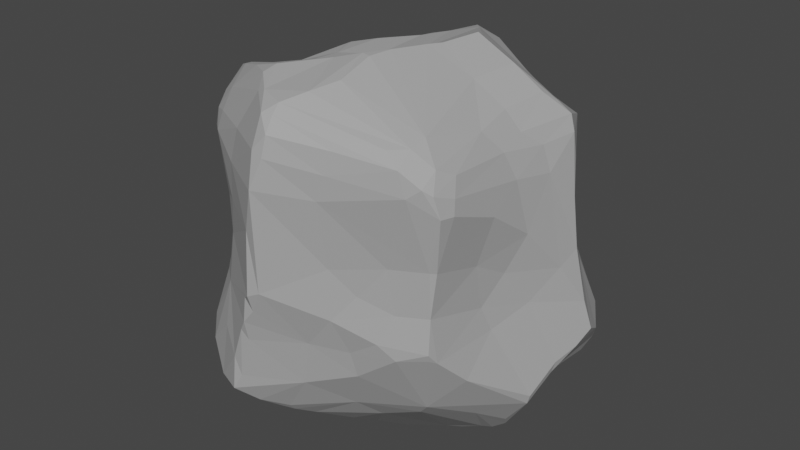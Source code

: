 # Source: littleRock_1.blend  (saved by Blender 2.82.7; exported with 4.5.12 LTS)
import bpy
from mathutils import Matrix  # noqa: F401  (used for matrix-valued properties, if any)

bpy.ops.wm.read_factory_settings(use_empty=True)
scene = bpy.context.scene
scene.name = 'Scene'

# ---- collections
col_collection = bpy.data.collections.new('Collection'); scene.collection.children.link(col_collection)

# ---- materials (node trees are filled in below, after node groups)
mat_rockcolor = bpy.data.materials.new('rockColor')
mat_rockcolor.use_transparent_shadow = False

# ---- material node trees
mat_rockcolor.use_nodes = True; mat_rockcolor.node_tree.nodes.clear()
_N = mat_rockcolor.node_tree.nodes; _L = mat_rockcolor.node_tree.links
n0 = _N.new('ShaderNodeOutputMaterial'); n0.name = 'Material Output'; n0.location = (300, 300)
n1 = _N.new('ShaderNodeBsdfPrincipled'); n1.name = 'Principled BSDF'; n1.location = (10, 300)
n1.distribution = 'GGX'
n1.subsurface_method = 'BURLEY'
n1.inputs[0].default_value = (0.3931, 0.3931, 0.3931, 1.0)
n1.inputs[2].default_value = 0.75
n1.inputs[3].default_value = 1.45
n1.inputs[13].default_value = 0.1
n1.inputs[27].default_value = (0.0, 0.0, 0.0, 1.0)
n1.inputs[28].default_value = 1.0
_L.new(n1.outputs[0], n0.inputs[0])
n0.is_active_output = True

# ---- world
world_world = bpy.data.worlds.new('World'); scene.world = world_world
world_world.use_nodes = True; world_world.node_tree.nodes.clear()
_N = world_world.node_tree.nodes; _L = world_world.node_tree.links
n0 = _N.new('ShaderNodeOutputWorld'); n0.name = 'World Output'; n0.location = (300, 300)
n1 = _N.new('ShaderNodeBackground'); n1.name = 'Background'; n1.location = (10, 300)
n1.inputs[0].default_value = (0.05088, 0.05088, 0.05088, 1.0)
_L.new(n1.outputs[0], n0.inputs[0])
n0.is_active_output = True
world_world.color = (0.05088, 0.05088, 0.05088)
world_world.use_sun_shadow = False
world_world.sun_shadow_jitter_overblur = 0.0

# ---- meshes
me_cube = bpy.data.meshes.new('Cube')
me_cube.from_pydata([(-0.2113, 0.743, -0.4613), (-0.7142, -0.3881, -0.4891), (-0.4864, -0.4577, -0.717), (-0.4463, -0.4647, -0.7333), (-0.4252, -0.7935, -0.6562), (-0.6532, -0.6058, -0.2084), (-0.746, -0.5698, -0.4108), (-0.7737, -0.5183, -0.3856), (-0.6136, -0.5757, 0.2468), (-0.5095, -0.6892, 0.7179), (-0.5019, -0.628, 0.8177), (-0.5348, -0.5071, 0.8923), (-0.5389, -0.465, 0.8875), (-0.6307, -0.4366, 0.8505), (-0.2776, 0.6307, -0.5739), (-0.3129, 0.4979, -0.6632), (-0.6749, 0.1112, -0.7392), (-0.8021, 0.1737, -0.6107), (-0.6298, 0.5136, -0.5807), (-0.7141, 0.5306, -0.4758), (-0.4048, 0.58, 0.7731), (-0.5035, 0.7216, 0.4835), (-0.6342, 0.8024, 0.2832), (-0.7482, 0.6764, 0.3825), (-0.7631, 0.6481, 0.3856), (0.5309, -0.4971, -0.6203), (0.5894, -0.5235, -0.5504), (0.3447, -0.7325, -0.3727), (0.7927, -0.3276, 0.4396), (0.761, -0.5738, 0.6091), (0.7317, -0.531, 0.6926), (0.6942, -0.6204, 0.7355), (0.5186, -0.7251, 0.81), (0.5964, -0.7461, 0.747), (0.3028, -0.868, 0.6814), (0.7097, -0.6193, 0.254), (0.7292, 0.3934, -0.7427), (0.6327, 0.3951, -0.7577), (0.2823, 0.3886, -0.7315), (0.2881, 0.7821, -0.6223), (0.5927, 0.7567, -0.5509), (0.7144, 0.7045, -0.5398), (0.8047, 0.6182, -0.4127), (0.9297, 0.4189, -0.4304), (0.4161, 0.4423, 0.7876), (0.7734, 0.2869, 0.7294), (0.5255, 0.6816, 0.4353), (-0.5069, 0.03319, -0.8476), (-0.844, -0.3598, -0.342), (-0.9429, -0.1291, -0.325), (-0.9154, 0.008336, -0.4254), (-0.9094, 0.2332, -0.4309), (-0.3642, -0.7973, 0.3463), (-0.6947, -0.4639, 0.2307), (-0.6718, -0.5076, 0.03122), (-0.7387, -0.4493, -0.1247), (-0.3147, 0.1045, 0.7774), (-0.9072, -0.04324, 0.3988), (-0.8106, -0.2822, 0.3933), (-0.5055, 0.8915, 0.2202), (-0.3476, 0.9654, 0.1585), (-0.5325, 0.9029, -0.05681), (-0.8536, 0.4086, -0.3633), (-0.793, 0.361, -0.1039), (-0.7771, 0.4156, 0.3232), (0.007112, 0.8402, -0.422), (0.127, 0.4517, 0.9575), (0.2146, 0.351, 0.9715), (0.3442, 0.8331, 0.3492), (-0.1183, 0.9385, 0.4437), (-0.1219, 0.9393, 0.4967), (0.7131, 0.438, 0.335), (0.7241, 0.4557, 0.08794), (0.7341, 0.5386, -0.1404), (0.9904, 0.2564, -0.3292), (0.5229, 0.7493, -0.2047), (0.4666, 0.7649, 0.009882), (0.4326, -0.1572, -0.9472), (0.5352, -0.06076, -0.9237), (0.9266, 0.05118, -0.4492), (0.8944, -0.1099, -0.5759), (0.5383, -0.6927, 0.01042), (0.4714, -0.7453, -0.1405), (0.737, -0.3711, 0.1953), (-0.2738, -0.3942, -0.765), (-0.05477, -0.3366, -0.841), (0.1572, -0.3826, -0.9155), (0.08575, -0.8203, -0.4763), (-0.1891, -0.9729, -0.4734), (-0.2248, -0.9774, -0.3791), (-0.4058, -0.8574, -0.3347), (0.005708, -0.4739, 1.03), (-0.2693, -0.5794, 0.9741), (-0.05656, -0.9985, 0.3595), (0.2603, -0.8801, 0.5544), (0.2744, -0.8317, -0.05247), (0.2684, -0.8282, 0.2079), (0.3275, -0.763, -0.2355), (0.3788, -0.7652, 0.08178), (-0.002745, -0.9986, 0.05753), (0.1371, -0.8373, -0.2274), (-0.1185, -0.9964, -0.1361), (-0.05862, -0.9896, -0.05862), (-0.06175, -1.015, 0.03095), (-0.1209, -0.9717, -0.2447), (-0.1132, -0.9841, -0.005847), (-0.1546, -0.9848, -0.1941), (-0.4631, -0.7641, -0.1434), (0.8613, 0.2225, 0.3551), (0.9645, 0.1697, -0.4007), (0.956, 0.2296, -0.1756), (0.8961, 0.2199, 0.09797), (0.885, 0.09886, 0.04145), (0.8234, -0.06166, -0.09876), (0.8213, -0.09994, 0.2763), (0.7623, -0.2724, -0.1732), (0.7697, -0.1976, 0.0971), (-0.1457, 0.3246, 0.8356), (-0.4034, 0.2971, 0.7614), (0.216, 0.3056, 0.9984), (0.2685, 0.2445, 1.02), (-0.07385, 0.1671, 0.8601), (0.3134, 0.1748, 1.051), (0.272, -0.03778, 1.044), (-0.05585, -0.01378, 0.8844), (0.2444, -0.1154, 1.05), (-0.1985, -0.1306, 0.8548), (0.1867, -0.2016, 1.041), (0.187, -0.2979, 1.06), (0.1653, -0.4201, 1.056), (0.1194, -0.41, 1.058), (-0.8986, -0.2439, -0.2799), (-0.9137, -0.1019, 0.2287), (-0.9687, -0.12, -0.2782), (-0.9476, -0.03142, -0.2768), (-0.9221, -0.1095, 0.04015), (-0.84, 0.0996, 0.03771), (-0.8036, 0.2092, 0.2302), (-0.9245, 0.08803, -0.3401), (-0.8196, 0.2256, -0.09349), (-0.7726, 0.3441, 0.1015), (-0.3967, 0.9485, -0.0515), (-0.3308, 0.9572, 0.2859), (-0.2873, 0.9652, 0.2848), (-0.2288, 0.9371, 0.3909), (-0.3298, 0.9421, -0.06393), (-0.003802, 0.8518, -0.005228), (0.1838, 0.8028, -0.1103), (0.1903, 0.8237, 0.1242), (-0.4585, -0.6663, -0.6978), (-0.5777, -0.7969, -0.5056), (-0.6854, -0.685, -0.4495), (-0.6424, -0.72, -0.4918), (-0.5968, -0.6606, -0.5871), (-0.714, -0.6072, -0.4473), (-0.633, -0.6274, 0.5984), (-0.5478, -0.6974, 0.6141), (-0.63, -0.5549, 0.756), (-0.6132, -0.6248, 0.6898), (-0.6801, -0.5594, 0.6252), (-0.6032, 0.5974, -0.5352), (-0.5828, 0.569, -0.5736), (-0.5768, 0.4913, 0.7633), (-0.3372, 0.5686, 0.8105), (-0.6041, 0.5058, 0.7435), (-0.7286, 0.4454, 0.7241), (-0.8025, 0.5156, 0.5427), (-0.795, 0.5002, 0.5964), (-0.6684, 0.5782, 0.6116), (0.6921, -0.7096, 0.6749), (0.5899, -0.6529, 0.8101), (0.5941, -0.5619, 0.833), (0.633, -0.7406, 0.6271), (0.7715, -0.5896, 0.5357), (0.7531, -0.6581, 0.5382), (0.7281, -0.6762, 0.6443), (0.6937, 0.6911, -0.6757), (0.6431, 0.6322, -0.706), (0.5777, 0.7466, -0.6525), (0.8485, 0.5485, -0.5708), (0.7795, 0.556, -0.6961), (0.7831, 0.6121, -0.6721), (0.7883, 0.6376, -0.5614), (0.7102, 0.2634, 0.7858), (0.5065, 0.7032, 0.5361), (0.6201, 0.6035, 0.596), (-0.4531, -0.2176, -0.8038), (-0.5752, 0.2626, -0.7108), (-0.4643, -0.009393, -0.8877), (-0.4959, -0.2249, -0.7626), (-0.5603, 0.001228, -0.8108), (-0.615, 0.06343, -0.7927), (-0.7588, 0.113, -0.6853), (-0.7977, -0.03836, -0.539), (-0.7708, -0.2144, -0.4821), (-0.8964, 0.1673, -0.5011), (-0.8865, 0.1166, -0.5391), (-0.5274, -0.6727, 0.2784), (-0.4432, -0.7405, 0.1188), (-0.5462, -0.6752, -0.06377), (-0.5681, -0.6292, 0.07787), (-0.4009, -0.1203, 0.7943), (-0.7328, -0.3311, 0.7872), (-0.7075, -0.3189, 0.8014), (-0.6721, -0.01345, 0.7339), (-0.6602, 0.2619, 0.7244), (-0.7719, -0.2736, 0.7633), (-0.7585, 0.4184, 0.7102), (-0.828, -0.1392, 0.7119), (-0.8053, 0.1225, 0.6841), (-0.7836, 0.4212, 0.6737), (-0.8341, -0.1866, 0.7129), (-0.8715, -0.116, 0.6745), (-0.8305, 0.07672, 0.6563), (-0.9019, -0.1169, 0.5534), (-0.8331, 0.1672, 0.5995), (-0.8032, -0.2942, 0.6119), (-0.8397, 0.221, 0.5202), (-0.4107, 0.9566, 0.002948), (-0.6198, 0.8338, -0.1105), (-0.6308, 0.8152, 0.1372), (-0.6964, 0.7478, 0.3011), (-0.7171, 0.7277, 0.09049), (-0.699, 0.7848, -0.1188), (-0.7623, 0.7118, -0.1547), (-0.7497, 0.6201, 0.1908), (-0.7437, 0.6873, 0.017), (-0.8102, 0.5661, -0.274), (0.1054, 0.3641, -0.7533), (-0.06875, 0.4216, -0.7728), (-0.1411, 0.5273, -0.6897), (0.2185, 0.6594, -0.6774), (-0.04713, 0.5555, -0.7085), (0.3552, 0.7328, -0.6556), (0.08673, 0.6623, -0.6872), (0.1762, 0.7687, -0.6404), (-0.06254, 0.6846, -0.5977), (0.163, 0.81, -0.5214), (0.1307, 0.8051, -0.5608), (-0.1791, 0.6108, 0.8558), (0.02472, 0.5896, 0.9198), (-0.2921, 0.6037, 0.8228), (-0.07053, 0.7006, 0.8875), (-0.2095, 0.6529, 0.8235), (0.001826, 0.7995, 0.8085), (0.2084, 0.7771, 0.6703), (0.003584, 0.8932, 0.7159), (-0.07139, 0.9174, 0.5864), (3.934e-05, 0.9166, 0.6414), (0.1256, 0.8867, 0.6367), (0.4027, 0.7545, 0.5781), (0.2829, 0.8631, 0.5505), (-0.0623, 0.9322, 0.5334), (0.1167, 0.8969, 0.5788), (0.2733, 0.8716, 0.5201), (0.5173, 0.6831, 0.3001), (0.5469, 0.662, 0.1375), (0.6912, 0.6985, -0.3248), (0.5233, 0.7379, -0.03674), (0.431, 0.7757, 0.1854), (0.4999, -0.1164, -0.9451), (0.6057, -0.08934, -0.9049), (0.5603, 0.185, -0.8143), (0.6475, -0.05634, -0.9098), (0.685, 0.02252, -0.874), (0.7557, -0.1014, -0.7828), (0.7214, -0.04976, -0.8552), (0.7001, 0.2301, -0.793), (0.6953, -0.2764, -0.6756), (0.8125, 0.2579, -0.6051), (0.9126, 0.04043, -0.5068), (0.8827, -0.1141, -0.6214), (0.4802, -0.07926, 0.9301), (0.5171, 0.1765, 0.9465), (0.6353, -0.05162, 0.8176), (0.6681, 0.1973, 0.8354), (0.6572, -0.2593, 0.7811), (0.7122, -0.03376, 0.7225), (0.8073, 0.2667, 0.6551), (0.7683, 0.06929, 0.6451), (0.7288, -0.1829, 0.6775), (0.7773, -0.1456, 0.5491), (0.8097, 0.07663, 0.5147), (0.8202, 0.2753, 0.5371), (0.509, -0.711, 0.2443), (0.5562, -0.7117, -0.2115), (0.6958, -0.6535, -0.1511), (0.6843, -0.6386, 0.2555), (0.6886, -0.6437, -0.1895), (0.686, -0.6293, 0.02164), (0.7118, -0.6087, -0.2077), (0.7369, -0.3223, -0.04171), (0.7661, -0.4549, -0.3586), (0.309, -0.5173, -0.7227), (0.1012, -0.5032, -0.8569), (-0.2697, -0.6701, -0.7143), (-0.006395, -0.67, -0.777), (0.2476, -0.6393, -0.6157), (-0.1183, -0.8257, -0.6938), (-0.063, -0.7542, -0.7369), (-0.05677, -0.7909, -0.6917), (-0.1747, -0.864, -0.664), (-0.2379, -0.9503, -0.6038), (-0.1592, -0.8939, -0.6472), (-0.404, -0.9074, -0.593), (-0.2353, -0.9881, -0.5615), (0.1808, -0.6219, 1.005), (-0.09154, -0.8094, 0.9538), (-0.1913, -0.6343, 1.0), (-0.3393, -0.6176, 0.9579), (0.1181, -0.755, 0.9776), (-0.2011, -0.7085, 0.9796), (0.05004, -0.8621, 0.9438), (0.05683, -0.9098, 0.9032), (-0.001259, -0.9198, 0.9028), (-0.146, -0.7932, 0.9309), (0.3276, -0.8458, 0.7913), (0.06561, -0.964, 0.8321), (-0.2706, -0.821, 0.7323), (-0.001807, -0.9842, 0.7552), (0.05598, -0.9865, 0.7295), (-0.3156, -0.8303, 0.5598), (0.00353, -1.021, 0.5801), (-0.1732, 0.003462, -0.9565), (0.2292, 0.1485, -0.8207), (0.4097, -0.1227, -0.9552), (-0.1098, -0.03017, -0.9545), (0.06368, -0.07958, -0.9625), (0.04091, -0.1091, -0.9694), (0.1711, -0.1303, -0.9762), (0.1137, -0.1697, -0.9751), (0.1875, -0.1876, -1.004), (0.2929, -0.1759, -0.9914), (-0.2455, -0.2208, -0.8293), (0.2337, -0.2392, -0.99), (-0.1145, 0.2384, -0.8533)], [], [(97, 100, 27), (95, 100, 97), (99, 100, 95), (103, 93, 198), (104, 106, 88), (103, 107, 105), (106, 89, 88), (107, 90, 89), (81, 98, 95), (94, 322, 96), (27, 100, 87), (72, 108, 111), (111, 112, 110), (108, 282, 111), (111, 282, 112), (112, 114, 116), (116, 291, 113), (114, 28, 83), (117, 66, 240), (66, 121, 119), (118, 56, 117), (273, 122, 272), (123, 124, 125), (56, 201, 126), (125, 127, 128), (128, 171, 125), (127, 124, 128), (128, 130, 129), (126, 92, 91), (126, 201, 92), (201, 12, 92), (58, 132, 53), (55, 135, 133), (55, 54, 135), (48, 131, 49), (54, 132, 135), (214, 132, 58), (49, 133, 50), (135, 136, 134), (134, 138, 133), (139, 51, 138), (136, 137, 140), (139, 63, 51), (142, 144, 143), (141, 145, 65), (143, 69, 146), (146, 147, 65), (146, 148, 147), (254, 68, 148), (237, 147, 75), (148, 76, 147), (144, 70, 143), (237, 75, 40), (147, 237, 65), (3, 149, 2), (151, 153, 152), (153, 149, 4), (154, 153, 151), (2, 153, 1), (107, 151, 150), (7, 1, 6), (6, 154, 151), (52, 156, 197), (13, 157, 11), (157, 10, 11), (159, 158, 157), (159, 155, 158), (197, 155, 8), (12, 13, 11), (206, 159, 202), (160, 18, 19), (187, 18, 161), (18, 16, 17), (160, 61, 0), (20, 21, 168), (162, 164, 165), (165, 168, 167), (168, 23, 167), (168, 21, 23), (164, 168, 165), (162, 165, 205), (166, 24, 64), (167, 23, 24), (25, 297, 293), (285, 26, 288), (290, 26, 292), (288, 26, 290), (297, 26, 27), (26, 285, 27), (33, 169, 31), (172, 169, 33), (29, 173, 28), (31, 175, 30), (173, 174, 35), (175, 31, 169), (174, 172, 287), (233, 177, 38), (41, 176, 40), (178, 177, 233), (36, 180, 179), (180, 177, 176), (182, 176, 41), (37, 177, 36), (36, 179, 269), (43, 179, 42), (46, 185, 71), (71, 185, 283), (278, 185, 45), (184, 185, 46), (185, 183, 45), (3, 189, 186), (190, 191, 47), (2, 1, 189), (189, 193, 190), (16, 191, 192), (192, 17, 16), (189, 194, 193), (192, 193, 196), (230, 47, 15), (193, 49, 50), (196, 50, 195), (195, 51, 19), (187, 16, 18), (15, 187, 161), (197, 200, 198), (199, 5, 107), (200, 8, 54), (5, 54, 55), (8, 159, 53), (198, 199, 107), (159, 58, 53), (7, 48, 1), (205, 204, 56), (203, 204, 206), (204, 209, 208), (207, 209, 205), (206, 211, 216), (207, 210, 209), (208, 213, 212), (211, 212, 214), (213, 214, 212), (215, 57, 214), (216, 214, 58), (217, 57, 215), (217, 64, 137), (165, 207, 205), (13, 202, 157), (12, 203, 13), (218, 220, 59), (220, 22, 59), (219, 223, 61), (220, 221, 22), (226, 225, 23), (224, 19, 227), (226, 63, 140), (142, 59, 22), (223, 160, 224), (227, 62, 63), (229, 234, 228), (229, 232, 234), (38, 231, 233), (15, 236, 230), (234, 235, 231), (234, 236, 235), (235, 238, 39), (236, 0, 238), (14, 160, 0), (238, 0, 65), (66, 245, 240), (239, 241, 163), (245, 244, 240), (67, 245, 66), (244, 245, 249), (241, 144, 21), (244, 249, 246), (246, 248, 247), (247, 252, 70), (184, 68, 251), (250, 184, 251), (253, 69, 252), (20, 241, 21), (73, 258, 72), (257, 258, 73), (258, 40, 75), (258, 259, 256), (74, 43, 73), (255, 259, 68), (260, 78, 261), (38, 37, 262), (78, 262, 264), (262, 267, 264), (262, 37, 267), (264, 266, 263), (265, 266, 271), (266, 270, 271), (271, 80, 292), (270, 79, 271), (325, 78, 260), (25, 268, 26), (273, 183, 44), (274, 275, 273), (272, 171, 276), (274, 277, 275), (274, 276, 277), (277, 45, 275), (277, 279, 45), (280, 29, 281), (281, 282, 279), (282, 108, 278), (125, 171, 272), (276, 30, 280), (284, 81, 287), (285, 286, 82), (81, 289, 287), (286, 289, 81), (99, 103, 102, 100), (288, 290, 286), (289, 83, 35), (291, 83, 289), (83, 28, 35), (294, 296, 85), (296, 295, 84), (299, 300, 298), (297, 300, 299), (298, 301, 4), (298, 303, 301), (298, 300, 303), (302, 305, 304), (303, 87, 305), (297, 27, 87), (86, 294, 85), (88, 89, 305), (308, 307, 91), (91, 307, 310), (308, 309, 311), (10, 311, 309), (310, 312, 170), (10, 315, 311), (313, 316, 33), (313, 314, 317), (316, 317, 34), (317, 320, 34), (320, 322, 94), (321, 322, 319), (9, 318, 315), (321, 93, 322), (229, 335, 323, 230), (327, 329, 328), (325, 332, 324), (77, 334, 332), (186, 333, 84), (330, 331, 85), (77, 293, 334), (333, 85, 84), (323, 188, 47), (284, 94, 96), (95, 98, 96), (95, 96, 99), (96, 322, 99), (100, 101, 104), (100, 102, 101), (99, 93, 103), (99, 322, 93), (87, 100, 104), (102, 105, 101), (102, 103, 105), (87, 104, 88), (104, 101, 106), (101, 107, 106), (95, 82, 81), (106, 107, 89), (103, 198, 107), (198, 93, 52), (82, 95, 97), (198, 52, 197), (89, 90, 304), (74, 73, 110), (114, 282, 281), (110, 113, 109), (110, 112, 113), (112, 282, 114), (113, 115, 79), (113, 112, 116), (113, 291, 115), (116, 114, 83), (116, 83, 291), (72, 71, 108), (281, 28, 114), (79, 109, 113), (80, 115, 292), (79, 115, 80), (120, 67, 119), (269, 43, 109), (66, 119, 67), (67, 120, 44), (120, 119, 121), (44, 120, 122), (122, 120, 123), (117, 56, 121), (121, 56, 124), (124, 56, 126), (272, 123, 125), (128, 129, 171), (91, 130, 124), (128, 124, 130), (124, 126, 91), (44, 122, 273), (54, 53, 132), (48, 49, 194), (131, 55, 133), (131, 133, 49), (133, 135, 134), (132, 214, 57), (136, 140, 139), (135, 132, 136), (133, 138, 50), (136, 132, 137), (132, 57, 137), (136, 139, 134), (137, 57, 217), (134, 139, 138), (51, 63, 62), (140, 137, 64), (48, 55, 131), (145, 141, 218), (194, 49, 193), (218, 60, 145), (60, 142, 143), (60, 143, 146), (145, 60, 146), (254, 148, 69), (146, 69, 148), (148, 68, 76), (61, 141, 0), (142, 21, 144), (143, 70, 69), (68, 259, 76), (2, 149, 153), (152, 150, 151), (304, 150, 153), (304, 153, 4), (154, 1, 153), (107, 5, 151), (154, 6, 1), (156, 9, 158), (197, 156, 155), (156, 158, 155), (157, 158, 10), (309, 11, 10), (52, 321, 156), (202, 159, 157), (8, 155, 159), (18, 160, 161), (160, 14, 161), (164, 162, 163), (20, 168, 164), (163, 162, 118), (22, 23, 21), (166, 167, 24), (25, 26, 297), (170, 32, 33), (170, 33, 31), (287, 172, 94), (30, 175, 29), (174, 175, 169), (284, 287, 94), (34, 94, 172), (34, 172, 33), (28, 173, 35), (38, 177, 37), (40, 176, 178), (182, 179, 181), (42, 179, 182), (180, 36, 177), (181, 180, 176), (182, 181, 176), (42, 182, 41), (178, 176, 177), (40, 178, 39), (183, 185, 44), (283, 185, 278), (184, 250, 185), (15, 47, 187), (186, 190, 188), (186, 189, 190), (47, 188, 190), (47, 191, 187), (189, 1, 194), (191, 190, 193), (192, 191, 193), (51, 195, 50), (194, 1, 48), (84, 3, 186), (3, 2, 189), (196, 193, 50), (90, 107, 150), (198, 200, 199), (197, 8, 200), (199, 54, 5), (200, 54, 199), (7, 5, 55), (54, 8, 53), (7, 55, 48), (203, 201, 204), (201, 56, 204), (202, 203, 206), (204, 205, 209), (211, 208, 212), (208, 209, 213), (216, 211, 214), (213, 215, 214), (222, 220, 223), (118, 162, 205), (215, 210, 167), (217, 166, 64), (159, 216, 58), (13, 203, 202), (218, 61, 220), (61, 160, 219), (220, 61, 223), (22, 221, 23), (220, 222, 221), (222, 223, 224), (23, 225, 24), (226, 224, 227), (62, 227, 19), (226, 227, 63), (21, 142, 22), (60, 218, 59), (141, 61, 218), (229, 230, 232), (224, 160, 19), (39, 233, 235), (232, 230, 236), (234, 232, 236), (236, 15, 14), (233, 231, 235), (236, 14, 0), (237, 238, 65), (161, 14, 15), (238, 237, 40), (39, 238, 40), (178, 233, 39), (163, 241, 20), (240, 242, 239), (241, 239, 243), (239, 242, 243), (240, 244, 242), (67, 44, 245), (243, 242, 246), (245, 44, 250), (246, 247, 243), (246, 249, 248), (243, 247, 70), (253, 249, 251), (249, 253, 248), (249, 245, 251), (245, 250, 251), (254, 251, 68), (251, 254, 253), (253, 254, 69), (117, 240, 239), (184, 46, 68), (255, 256, 259), (73, 43, 42), (255, 71, 256), (71, 72, 256), (72, 258, 256), (73, 42, 257), (76, 258, 75), (257, 42, 41), (40, 257, 41), (257, 40, 258), (46, 255, 68), (46, 71, 255), (25, 77, 261), (264, 263, 78), (78, 324, 262), (78, 263, 261), (324, 38, 262), (261, 263, 268), (268, 263, 266), (36, 267, 37), (268, 266, 265), (264, 270, 266), (264, 267, 270), (267, 269, 270), (267, 36, 269), (265, 271, 268), (270, 269, 109), (80, 271, 79), (77, 325, 260), (268, 271, 26), (25, 261, 268), (272, 274, 273), (272, 276, 274), (273, 275, 183), (45, 183, 275), (28, 281, 29), (277, 276, 280), (277, 280, 279), (45, 279, 278), (280, 281, 279), (279, 282, 278), (276, 171, 31), (283, 278, 108), (71, 283, 108), (276, 31, 30), (280, 30, 29), (96, 98, 284), (284, 98, 81), (82, 286, 81), (285, 288, 286), (287, 289, 35), (291, 290, 115), (115, 290, 292), (294, 293, 296), (97, 285, 82), (97, 27, 285), (174, 287, 35), (85, 296, 84), (299, 296, 297), (295, 298, 4), (305, 302, 303), (300, 297, 87), (303, 300, 87), (305, 87, 88), (309, 92, 11), (86, 293, 294), (304, 305, 89), (150, 304, 90), (149, 295, 4), (91, 92, 308), (308, 92, 309), (308, 311, 307), (315, 307, 311), (306, 310, 170), (170, 312, 32), (313, 312, 314), (315, 318, 314), (33, 316, 34), (318, 9, 156), (156, 321, 318), (318, 321, 319), (34, 320, 94), (320, 319, 322), (129, 306, 171), (315, 10, 9), (130, 91, 310), (92, 12, 11), (321, 52, 93), (171, 306, 170), (228, 38, 324), (326, 324, 327), (188, 323, 333), (333, 323, 326), (326, 327, 328), (327, 324, 329), (328, 329, 330), (329, 331, 330), (325, 77, 332), (334, 331, 332), (85, 331, 86), (334, 293, 86), (324, 78, 325), (77, 25, 293), (188, 333, 186), (230, 323, 47), (73, 72, 111, 110), (107, 101, 105), (121, 124, 123, 120), (109, 43, 74), (109, 74, 110), (79, 270, 109), (121, 66, 117), (210, 207, 165, 167), (272, 122, 123), (124, 127, 125), (63, 139, 140), (62, 19, 51), (51, 50, 138), (60, 59, 142), (0, 141, 65), (65, 145, 146), (76, 75, 147), (153, 150, 152), (3, 295, 149), (9, 10, 158), (159, 206, 216), (29, 175, 174, 173), (31, 171, 170), (172, 174, 169), (196, 195, 17, 192), (179, 43, 269), (181, 179, 180), (250, 44, 185), (187, 191, 16), (17, 195, 19, 18), (5, 7, 6, 151), (206, 204, 208, 211), (203, 12, 201), (205, 56, 118), (215, 213, 209, 210), (167, 166, 217, 215), (222, 226, 23, 221), (225, 140, 64, 24), (226, 222, 224), (225, 226, 140), (228, 234, 231, 38), (223, 219, 160), (238, 235, 236), (241, 243, 70, 144), (244, 246, 242), (248, 253, 252, 247), (117, 239, 163, 118), (299, 298, 295, 296), (69, 70, 252), (20, 164, 163), (76, 259, 258), (261, 77, 260), (292, 26, 271), (290, 289, 286), (291, 289, 290), (295, 3, 84), (297, 296, 293), (4, 301, 302, 304), (307, 315, 314, 312), (301, 303, 302), (312, 310, 307), (130, 310, 306, 129), (317, 316, 313), (317, 314, 319), (319, 314, 318), (320, 317, 319), (313, 33, 32, 312), (332, 331, 329, 324), (330, 85, 328), (326, 328, 85, 333), (86, 331, 334), (323, 335, 326), (324, 326, 335), (324, 335, 228), (229, 228, 335)])
_uv = me_cube.uv_layers.new(name='UVMap')
_uv.uv.foreach_set('vector', [0.4619, 0.8226, 0.4628, 0.855, 0.4442, 0.8118, 0.491, 0.8316, 0.4628, 0.855, 0.4619, 0.8226, 0.5083, 0.8733, 0.4628, 0.855, 0.491, 0.8316, 0.5043, 0.8812, 0.553, 0.8801, 0.5198, 0.9358, 0.4625, 0.8891, 0.4716, 0.8962, 0.4301, 0.8963, 0.5043, 0.8812, 0.475, 0.9377, 0.4995, 0.8886, 0.4716, 0.8962, 0.4432, 0.9039, 0.4301, 0.8963, 0.475, 0.9377, 0.4507, 0.9259, 0.4432, 0.9039, 0.5038, 0.7824, 0.5121, 0.8142, 0.491, 0.8316, 0.5681, 0.8368, 0.5679, 0.8724, 0.5331, 0.8355, 0.4442, 0.8118, 0.4628, 0.855, 0.4351, 0.8656, 0.5162, 0.5408, 0.5605, 0.5805, 0.5186, 0.5884, 0.5186, 0.5884, 0.5064, 0.6094, 0.4724, 0.5843, 0.5605, 0.5805, 0.5865, 0.6123, 0.5186, 0.5884, 0.5186, 0.5884, 0.5865, 0.6123, 0.5064, 0.6094, 0.5064, 0.6094, 0.544, 0.6424, 0.5191, 0.6583, 0.5191, 0.6583, 0.4924, 0.6821, 0.4829, 0.6357, 0.544, 0.6424, 0.58, 0.6851, 0.5388, 0.6942, 0.7664, 0.5832, 0.7267, 0.5684, 0.7385, 0.5612, 0.7267, 0.5684, 0.7577, 0.6014, 0.7134, 0.5852, 0.804, 0.5858, 0.7938, 0.6126, 0.7664, 0.5832, 0.6688, 0.5996, 0.7015, 0.6018, 0.6714, 0.6365, 0.7056, 0.6291, 0.7546, 0.6273, 0.7127, 0.6396, 0.7938, 0.6126, 0.8075, 0.6459, 0.7772, 0.6442, 0.7127, 0.6396, 0.7217, 0.6516, 0.7183, 0.6633, 0.7183, 0.6633, 0.6628, 0.697, 0.7127, 0.6396, 0.7217, 0.6516, 0.7546, 0.6273, 0.7183, 0.6633, 0.7183, 0.6633, 0.7293, 0.6752, 0.7193, 0.6771, 0.7772, 0.6442, 0.797, 0.6964, 0.7511, 0.6892, 0.7772, 0.6442, 0.8075, 0.6459, 0.797, 0.6964, 0.8075, 0.6459, 0.8302, 0.7007, 0.797, 0.6964, 0.5587, 0.07507, 0.5368, 0.1096, 0.5362, 0.0585, 0.4793, 0.06138, 0.5074, 0.1089, 0.458, 0.1076, 0.4793, 0.06138, 0.5138, 0.06224, 0.5074, 0.1089, 0.4446, 0.06879, 0.4576, 0.08778, 0.449, 0.1062, 0.5138, 0.06224, 0.5368, 0.1096, 0.5074, 0.1089, 0.5678, 0.1071, 0.5368, 0.1096, 0.5587, 0.07507, 0.449, 0.1062, 0.458, 0.1076, 0.4329, 0.1259, 0.5074, 0.1089, 0.5062, 0.1393, 0.4645, 0.1236, 0.4645, 0.1236, 0.446, 0.1369, 0.458, 0.1076, 0.4846, 0.1609, 0.4334, 0.1557, 0.446, 0.1369, 0.5062, 0.1393, 0.5392, 0.1562, 0.5171, 0.1811, 0.4846, 0.1609, 0.481, 0.1867, 0.4334, 0.1557, 0.5418, 0.3267, 0.5574, 0.3392, 0.5422, 0.3348, 0.4917, 0.3182, 0.4909, 0.3276, 0.431, 0.3745, 0.5422, 0.3348, 0.5662, 0.3589, 0.5015, 0.366, 0.5015, 0.366, 0.4824, 0.4004, 0.431, 0.3745, 0.5015, 0.366, 0.5211, 0.4023, 0.4824, 0.4004, 0.5672, 0.4146, 0.5561, 0.4282, 0.5211, 0.4023, 0.433, 0.4166, 0.4824, 0.4004, 0.4679, 0.456, 0.5211, 0.4023, 0.5017, 0.452, 0.4824, 0.4004, 0.5574, 0.3392, 0.5679, 0.3506, 0.5422, 0.3348, 0.433, 0.4166, 0.4679, 0.456, 0.4337, 0.4592, 0.4824, 0.4004, 0.433, 0.4166, 0.431, 0.3745, 0.1912, 0.6859, 0.1919, 0.7123, 0.184, 0.6873, 0.1572, 0.717, 0.1704, 0.7143, 0.1654, 0.7213, 0.1704, 0.7143, 0.1919, 0.7123, 0.1975, 0.724, 0.1501, 0.7079, 0.1704, 0.7143, 0.1572, 0.717, 0.184, 0.6873, 0.1704, 0.7143, 0.1424, 0.6778, 0.1664, 0.727, 0.1572, 0.717, 0.177, 0.7283, 0.137, 0.6872, 0.1424, 0.6778, 0.144, 0.7021, 0.144, 0.7021, 0.1501, 0.7079, 0.1572, 0.717, 0.561, 0.9187, 0.5839, 0.9489, 0.5429, 0.9492, 0.6092, 0.9579, 0.5994, 0.9591, 0.6139, 0.9493, 0.5994, 0.9591, 0.6051, 0.9473, 0.6139, 0.9493, 0.5835, 0.9685, 0.5921, 0.9572, 0.5994, 0.9591, 0.5835, 0.9685, 0.5811, 0.9607, 0.5921, 0.9572, 0.5429, 0.9492, 0.5811, 0.9607, 0.5337, 0.9727, 0.6162, 0.9501, 0.6092, 0.9579, 0.6139, 0.9493, 0.5905, 0.9733, 0.5835, 0.9685, 0.5948, 0.9703, 0.1616, 0.5367, 0.1572, 0.5569, 0.1454, 0.554, 0.1696, 0.5901, 0.1572, 0.5569, 0.167, 0.5424, 0.1572, 0.5569, 0.1636, 0.6091, 0.1419, 0.6021, 0.1616, 0.5367, 0.1836, 0.5136, 0.2221, 0.5098, 0.8002, 0.5483, 0.8165, 0.5225, 0.8409, 0.5502, 0.8241, 0.5624, 0.8276, 0.5597, 0.8404, 0.5675, 0.8404, 0.5675, 0.8409, 0.5502, 0.8503, 0.5614, 0.8409, 0.5502, 0.8502, 0.539, 0.8503, 0.5614, 0.8409, 0.5502, 0.8165, 0.5225, 0.8502, 0.539, 0.8276, 0.5597, 0.8409, 0.5502, 0.8404, 0.5675, 0.8241, 0.5624, 0.8404, 0.5675, 0.8361, 0.5925, 0.8545, 0.5597, 0.8559, 0.5475, 0.8649, 0.5691, 0.8503, 0.5614, 0.8502, 0.539, 0.8559, 0.5475, 0.3355, 0.7018, 0.2858, 0.7202, 0.3011, 0.7018, 0.3338, 0.7263, 0.3456, 0.7041, 0.3511, 0.7151, 0.3605, 0.707, 0.3456, 0.7041, 0.3642, 0.7035, 0.3511, 0.7151, 0.3456, 0.7041, 0.3605, 0.707, 0.2858, 0.7202, 0.3456, 0.7041, 0.2977, 0.7408, 0.3456, 0.7041, 0.3338, 0.7263, 0.2977, 0.7408, 0.6762, 0.7143, 0.6652, 0.7127, 0.6624, 0.7056, 0.6709, 0.7187, 0.6652, 0.7127, 0.6762, 0.7143, 0.65, 0.7039, 0.6466, 0.7059, 0.6348, 0.6955, 0.6624, 0.7056, 0.6582, 0.71, 0.653, 0.6996, 0.6466, 0.7059, 0.6527, 0.7113, 0.6446, 0.7107, 0.6582, 0.71, 0.6624, 0.7056, 0.6652, 0.7127, 0.6527, 0.7113, 0.6709, 0.7187, 0.6597, 0.7229, 0.2969, 0.5275, 0.3344, 0.5423, 0.3071, 0.5665, 0.3417, 0.5344, 0.3378, 0.5376, 0.3258, 0.5254, 0.3232, 0.5305, 0.3344, 0.5423, 0.2969, 0.5275, 0.3496, 0.5571, 0.3485, 0.5495, 0.3575, 0.5484, 0.3485, 0.5495, 0.3344, 0.5423, 0.3358, 0.5383, 0.3499, 0.5421, 0.3378, 0.5376, 0.3417, 0.5344, 0.3447, 0.5563, 0.3344, 0.5423, 0.3496, 0.5571, 0.3496, 0.5571, 0.3575, 0.5484, 0.3612, 0.557, 0.3731, 0.5565, 0.3575, 0.5484, 0.3591, 0.5421, 0.6741, 0.5206, 0.663, 0.5396, 0.6368, 0.5484, 0.6368, 0.5484, 0.663, 0.5396, 0.6402, 0.5569, 0.647, 0.5544, 0.663, 0.5396, 0.6486, 0.5558, 0.6821, 0.5245, 0.663, 0.5396, 0.6741, 0.5206, 0.663, 0.5396, 0.6545, 0.5547, 0.6486, 0.5558, 0.1912, 0.6859, 0.1798, 0.6551, 0.1914, 0.6525, 0.1776, 0.6256, 0.1708, 0.6177, 0.1862, 0.6175, 0.184, 0.6873, 0.1424, 0.6778, 0.1798, 0.6551, 0.1798, 0.6551, 0.1395, 0.6299, 0.1776, 0.6256, 0.1636, 0.6091, 0.1708, 0.6177, 0.1513, 0.6107, 0.1513, 0.6107, 0.1419, 0.6021, 0.1636, 0.6091, 0.1798, 0.6551, 0.1366, 0.6528, 0.1395, 0.6299, 0.1513, 0.6107, 0.1395, 0.6299, 0.1348, 0.6101, 0.2313, 0.5481, 0.1862, 0.6175, 0.2068, 0.5519, 0.1395, 0.6299, 0.1275, 0.6323, 0.1274, 0.624, 0.1348, 0.6101, 0.1274, 0.624, 0.1329, 0.6037, 0.1329, 0.6037, 0.1289, 0.5982, 0.1454, 0.554, 0.1696, 0.5901, 0.1636, 0.6091, 0.1572, 0.5569, 0.2068, 0.5519, 0.1696, 0.5901, 0.167, 0.5424, 0.5429, 0.9492, 0.5109, 0.9616, 0.5198, 0.9358, 0.4909, 0.9561, 0.4671, 0.9744, 0.475, 0.9377, 0.5109, 0.9616, 0.5337, 0.9727, 0.505, 0.9837, 0.4671, 0.9744, 0.505, 0.9837, 0.4788, 0.9937, 0.5337, 0.9727, 0.5835, 0.9685, 0.5314, 0.9886, 0.5198, 0.9358, 0.4909, 0.9561, 0.475, 0.9377, 0.5835, 0.9685, 0.5529, 0.9905, 0.5314, 0.9886, 0.4406, 0.9903, 0.4439, 1.0, 0.4321, 1.0, 0.8361, 0.5925, 0.8399, 0.6278, 0.7938, 0.6126, 0.8414, 0.6741, 0.8399, 0.6278, 0.8478, 0.667, 0.8399, 0.6278, 0.8502, 0.61, 0.852, 0.6455, 0.8446, 0.5731, 0.8502, 0.61, 0.8361, 0.5925, 0.8478, 0.667, 0.8532, 0.6537, 0.8593, 0.6711, 0.8446, 0.5731, 0.8484, 0.5724, 0.8502, 0.61, 0.852, 0.6455, 0.8558, 0.6163, 0.8569, 0.6428, 0.8532, 0.6537, 0.8569, 0.6428, 0.8667, 0.6441, 0.8558, 0.6163, 0.8667, 0.6441, 0.8569, 0.6428, 0.8587, 0.6044, 0.873, 0.6246, 0.8667, 0.6441, 0.8593, 0.6711, 0.8667, 0.6441, 0.8709, 0.6757, 0.8643, 0.5964, 0.873, 0.6246, 0.8587, 0.6044, 0.8643, 0.5964, 0.8649, 0.5691, 0.8692, 0.5864, 0.8404, 0.5675, 0.8446, 0.5731, 0.8361, 0.5925, 0.8369, 0.6966, 0.8438, 0.6785, 0.8446, 0.6946, 0.8302, 0.7007, 0.8414, 0.6741, 0.8369, 0.6966, 0.4997, 0.3175, 0.5185, 0.272, 0.534, 0.2996, 0.5185, 0.272, 0.5444, 0.2737, 0.534, 0.2996, 0.4825, 0.2801, 0.4812, 0.2615, 0.4918, 0.2948, 0.5185, 0.272, 0.5466, 0.2568, 0.5444, 0.2737, 0.504, 0.2388, 0.5299, 0.2308, 0.5616, 0.2408, 0.4762, 0.2436, 0.4338, 0.2116, 0.4556, 0.2161, 0.504, 0.2388, 0.481, 0.1867, 0.5171, 0.1811, 0.5418, 0.3267, 0.534, 0.2996, 0.5444, 0.2737, 0.4812, 0.2615, 0.4324, 0.2579, 0.4762, 0.2436, 0.4556, 0.2161, 0.444, 0.1858, 0.481, 0.1867, 0.243, 0.5665, 0.2633, 0.533, 0.2686, 0.573, 0.243, 0.5665, 0.247, 0.5472, 0.2633, 0.533, 0.3071, 0.5665, 0.2832, 0.5344, 0.2969, 0.5275, 0.2068, 0.5519, 0.2423, 0.5237, 0.2313, 0.5481, 0.2633, 0.533, 0.2724, 0.5227, 0.2832, 0.5344, 0.2633, 0.533, 0.2423, 0.5237, 0.2724, 0.5227, 0.2724, 0.5227, 0.2667, 0.5142, 0.2873, 0.5214, 0.2423, 0.5237, 0.2221, 0.5098, 0.2667, 0.5142, 0.212, 0.5278, 0.1616, 0.5367, 0.2221, 0.5098, 0.2667, 0.5142, 0.2221, 0.5098, 0.2499, 0.5035, 0.7267, 0.5684, 0.7205, 0.5258, 0.7291, 0.559, 0.7713, 0.5499, 0.7857, 0.5489, 0.7927, 0.5547, 0.7205, 0.5258, 0.749, 0.5316, 0.7391, 0.5493, 0.709, 0.5783, 0.7205, 0.5258, 0.7267, 0.5684, 0.749, 0.5316, 0.7205, 0.5258, 0.734, 0.5168, 0.7857, 0.5489, 0.7782, 0.5102, 0.8165, 0.5225, 0.749, 0.5316, 0.734, 0.5168, 0.7496, 0.5199, 0.7496, 0.5199, 0.7499, 0.5156, 0.7609, 0.5123, 0.7609, 0.5123, 0.7572, 0.5083, 0.7662, 0.5063, 0.6821, 0.5245, 0.7079, 0.5065, 0.7141, 0.5143, 0.7004, 0.5209, 0.6821, 0.5245, 0.7141, 0.5143, 0.735, 0.5122, 0.7645, 0.5028, 0.7572, 0.5083, 0.8002, 0.5483, 0.7857, 0.5489, 0.8165, 0.5225, 0.4716, 0.5241, 0.4947, 0.4666, 0.5162, 0.5408, 0.4465, 0.4967, 0.4947, 0.4666, 0.4716, 0.5241, 0.4947, 0.4666, 0.4337, 0.4592, 0.4679, 0.456, 0.4947, 0.4666, 0.5295, 0.4462, 0.5232, 0.4788, 0.4455, 0.584, 0.4196, 0.5466, 0.4716, 0.5241, 0.5491, 0.4695, 0.5295, 0.4462, 0.5561, 0.4282, 0.3284, 0.6417, 0.3339, 0.6329, 0.3449, 0.6421, 0.3071, 0.5665, 0.3625, 0.5647, 0.3471, 0.5955, 0.3339, 0.6329, 0.3471, 0.5955, 0.3562, 0.6222, 0.3471, 0.5955, 0.3684, 0.5893, 0.3562, 0.6222, 0.3471, 0.5955, 0.3625, 0.5647, 0.3684, 0.5893, 0.3562, 0.6222, 0.3622, 0.6333, 0.3493, 0.6335, 0.3727, 0.6425, 0.3622, 0.6333, 0.402, 0.6448, 0.3622, 0.6333, 0.4215, 0.6138, 0.402, 0.6448, 0.402, 0.6448, 0.4087, 0.6439, 0.429, 0.7132, 0.4215, 0.6138, 0.4308, 0.6167, 0.402, 0.6448, 0.3142, 0.6414, 0.3339, 0.6329, 0.3284, 0.6417, 0.3619, 0.6939, 0.3788, 0.6647, 0.3873, 0.6986, 0.6688, 0.5996, 0.635, 0.5816, 0.6713, 0.5612, 0.6451, 0.6332, 0.6425, 0.5977, 0.6688, 0.5996, 0.6714, 0.6365, 0.6455, 0.6936, 0.6369, 0.6657, 0.6451, 0.6332, 0.626, 0.6305, 0.6425, 0.5977, 0.6451, 0.6332, 0.6369, 0.6657, 0.626, 0.6305, 0.626, 0.6305, 0.6208, 0.5793, 0.6425, 0.5977, 0.626, 0.6305, 0.6098, 0.6138, 0.6208, 0.5793, 0.6161, 0.6557, 0.6067, 0.6989, 0.5949, 0.6525, 0.5949, 0.6525, 0.5865, 0.6123, 0.6098, 0.6138, 0.5865, 0.6123, 0.5605, 0.5805, 0.6079, 0.5805, 0.7127, 0.6396, 0.6455, 0.6936, 0.6714, 0.6365, 0.6369, 0.6657, 0.6195, 0.6963, 0.6161, 0.6557, 0.5401, 0.7876, 0.5038, 0.7824, 0.5417, 0.7485, 0.4655, 0.7765, 0.4733, 0.7452, 0.4816, 0.7958, 0.5038, 0.7824, 0.5033, 0.7405, 0.5417, 0.7485, 0.4733, 0.7452, 0.5033, 0.7405, 0.5038, 0.7824, 0.5083, 0.8733, 0.5043, 0.8812, 0.4917, 0.8813, 0.4628, 0.855, 0.4635, 0.7456, 0.4658, 0.7319, 0.4733, 0.7452, 0.5033, 0.7405, 0.5388, 0.6942, 0.5429, 0.7375, 0.4924, 0.6821, 0.5388, 0.6942, 0.5033, 0.7405, 0.5388, 0.6942, 0.58, 0.6851, 0.5429, 0.7375, 0.2675, 0.6909, 0.2462, 0.708, 0.2482, 0.6709, 0.2462, 0.708, 0.2146, 0.713, 0.2141, 0.6788, 0.2423, 0.7197, 0.2434, 0.7254, 0.2356, 0.7264, 0.2858, 0.7202, 0.2434, 0.7254, 0.2423, 0.7197, 0.2356, 0.7264, 0.2283, 0.7297, 0.1975, 0.724, 0.2356, 0.7264, 0.23, 0.7326, 0.2283, 0.7297, 0.2356, 0.7264, 0.2434, 0.7254, 0.23, 0.7326, 0.2213, 0.736, 0.2216, 0.7394, 0.2009, 0.7325, 0.23, 0.7326, 0.2609, 0.7427, 0.2216, 0.7394, 0.2858, 0.7202, 0.2977, 0.7408, 0.2609, 0.7427, 0.2767, 0.675, 0.2675, 0.6909, 0.2482, 0.6709, 0.2284, 0.7462, 0.2214, 0.7458, 0.2216, 0.7394, 0.778, 0.7011, 0.7637, 0.7134, 0.7511, 0.6892, 0.7511, 0.6892, 0.7637, 0.7134, 0.7337, 0.708, 0.778, 0.7011, 0.8024, 0.7045, 0.7807, 0.7065, 0.8201, 0.7129, 0.7807, 0.7065, 0.8024, 0.7045, 0.7337, 0.708, 0.7442, 0.7157, 0.6725, 0.7069, 0.8201, 0.7129, 0.7734, 0.7147, 0.7807, 0.7065, 0.7436, 0.7199, 0.7087, 0.7219, 0.6762, 0.7143, 0.7436, 0.7199, 0.7512, 0.7209, 0.7431, 0.7256, 0.7087, 0.7219, 0.7431, 0.7256, 0.7113, 0.7281, 0.7431, 0.7256, 0.7438, 0.7323, 0.7113, 0.7281, 0.7438, 0.7323, 0.7521, 0.7418, 0.7159, 0.7379, 0.7969, 0.739, 0.7521, 0.7418, 0.7527, 0.7295, 0.8193, 0.7211, 0.7864, 0.7253, 0.7734, 0.7147, 0.7969, 0.739, 0.7593, 0.7492, 0.7521, 0.7418, 0.243, 0.5665, 0.2367, 0.5919, 0.2287, 0.6246, 0.2313, 0.5481, 0.2603, 0.6331, 0.2779, 0.6404, 0.2588, 0.64, 0.3142, 0.6414, 0.2976, 0.6492, 0.29, 0.6061, 0.3179, 0.649, 0.2896, 0.6574, 0.2976, 0.6492, 0.1914, 0.6525, 0.2189, 0.652, 0.2141, 0.6788, 0.2701, 0.6477, 0.2791, 0.6496, 0.2482, 0.6709, 0.3179, 0.649, 0.3011, 0.7018, 0.2896, 0.6574, 0.2189, 0.652, 0.2482, 0.6709, 0.2141, 0.6788, 0.2287, 0.6246, 0.1919, 0.6254, 0.1862, 0.6175, 0.5401, 0.7876, 0.5681, 0.8368, 0.5331, 0.8355, 0.491, 0.8316, 0.5121, 0.8142, 0.5331, 0.8355, 0.491, 0.8316, 0.5331, 0.8355, 0.5083, 0.8733, 0.5331, 0.8355, 0.5679, 0.8724, 0.5083, 0.8733, 0.4628, 0.855, 0.4803, 0.8875, 0.4625, 0.8891, 0.4628, 0.855, 0.4917, 0.8813, 0.4803, 0.8875, 0.5083, 0.8733, 0.553, 0.8801, 0.5043, 0.8812, 0.5083, 0.8733, 0.5679, 0.8724, 0.553, 0.8801, 0.4351, 0.8656, 0.4628, 0.855, 0.4625, 0.8891, 0.4917, 0.8813, 0.4995, 0.8886, 0.4803, 0.8875, 0.4917, 0.8813, 0.5043, 0.8812, 0.4995, 0.8886, 0.4351, 0.8656, 0.4625, 0.8891, 0.4301, 0.8963, 0.4625, 0.8891, 0.4803, 0.8875, 0.4716, 0.8962, 0.4803, 0.8875, 0.475, 0.9377, 0.4716, 0.8962, 0.491, 0.8316, 0.4816, 0.7958, 0.5038, 0.7824, 0.4716, 0.8962, 0.475, 0.9377, 0.4432, 0.9039, 0.5043, 0.8812, 0.5198, 0.9358, 0.475, 0.9377, 0.5198, 0.9358, 0.553, 0.8801, 0.561, 0.9187, 0.4816, 0.7958, 0.491, 0.8316, 0.4619, 0.8226, 0.5198, 0.9358, 0.561, 0.9187, 0.5429, 0.9492, 0.4432, 0.9039, 0.4507, 0.9259, 0.4321, 0.9104, 0.4455, 0.584, 0.4716, 0.5241, 0.4724, 0.5843, 0.544, 0.6424, 0.5865, 0.6123, 0.5949, 0.6525, 0.4724, 0.5843, 0.4829, 0.6357, 0.4372, 0.5955, 0.4724, 0.5843, 0.5064, 0.6094, 0.4829, 0.6357, 0.5064, 0.6094, 0.5865, 0.6123, 0.544, 0.6424, 0.4829, 0.6357, 0.4574, 0.6781, 0.4308, 0.6167, 0.4829, 0.6357, 0.5064, 0.6094, 0.5191, 0.6583, 0.4829, 0.6357, 0.4924, 0.6821, 0.4574, 0.6781, 0.5191, 0.6583, 0.544, 0.6424, 0.5388, 0.6942, 0.5191, 0.6583, 0.5388, 0.6942, 0.4924, 0.6821, 0.5162, 0.5408, 0.5635, 0.534, 0.5605, 0.5805, 0.5949, 0.6525, 0.58, 0.6851, 0.544, 0.6424, 0.4308, 0.6167, 0.4372, 0.5955, 0.4829, 0.6357, 0.4087, 0.6439, 0.4574, 0.6781, 0.429, 0.7132, 0.4308, 0.6167, 0.4574, 0.6781, 0.4087, 0.6439, 0.7038, 0.5944, 0.709, 0.5783, 0.7134, 0.5852, 0.4001, 0.5802, 0.4196, 0.5466, 0.4372, 0.5955, 0.7267, 0.5684, 0.7134, 0.5852, 0.709, 0.5783, 0.709, 0.5783, 0.7038, 0.5944, 0.6713, 0.5612, 0.7038, 0.5944, 0.7134, 0.5852, 0.7577, 0.6014, 0.6713, 0.5612, 0.7038, 0.5944, 0.7015, 0.6018, 0.7015, 0.6018, 0.7038, 0.5944, 0.7056, 0.6291, 0.7664, 0.5832, 0.7938, 0.6126, 0.7577, 0.6014, 0.7577, 0.6014, 0.7938, 0.6126, 0.7546, 0.6273, 0.7546, 0.6273, 0.7938, 0.6126, 0.7772, 0.6442, 0.6714, 0.6365, 0.7056, 0.6291, 0.7127, 0.6396, 0.7183, 0.6633, 0.7193, 0.6771, 0.6628, 0.697, 0.7511, 0.6892, 0.7293, 0.6752, 0.7546, 0.6273, 0.7183, 0.6633, 0.7546, 0.6273, 0.7293, 0.6752, 0.7546, 0.6273, 0.7772, 0.6442, 0.7511, 0.6892, 0.6713, 0.5612, 0.7015, 0.6018, 0.6688, 0.5996, 0.5138, 0.06224, 0.5362, 0.0585, 0.5368, 0.1096, 0.4446, 0.06879, 0.449, 0.1062, 0.4358, 0.09535, 0.4576, 0.08778, 0.4793, 0.06138, 0.458, 0.1076, 0.4576, 0.08778, 0.458, 0.1076, 0.449, 0.1062, 0.458, 0.1076, 0.5074, 0.1089, 0.4645, 0.1236, 0.5368, 0.1096, 0.5678, 0.1071, 0.5601, 0.1174, 0.5062, 0.1393, 0.5171, 0.1811, 0.4846, 0.1609, 0.5074, 0.1089, 0.5368, 0.1096, 0.5062, 0.1393, 0.458, 0.1076, 0.446, 0.1369, 0.4329, 0.1259, 0.5062, 0.1393, 0.5368, 0.1096, 0.5392, 0.1562, 0.5368, 0.1096, 0.5601, 0.1174, 0.5392, 0.1562, 0.5062, 0.1393, 0.4846, 0.1609, 0.4645, 0.1236, 0.5392, 0.1562, 0.5601, 0.1174, 0.5614, 0.1442, 0.4645, 0.1236, 0.4846, 0.1609, 0.446, 0.1369, 0.4334, 0.1557, 0.481, 0.1867, 0.444, 0.1858, 0.5171, 0.1811, 0.5392, 0.1562, 0.5542, 0.1911, 0.4446, 0.06879, 0.4793, 0.06138, 0.4576, 0.08778, 0.4909, 0.3276, 0.4917, 0.3182, 0.4997, 0.3175, 0.4358, 0.09535, 0.449, 0.1062, 0.4321, 0.1078, 0.4997, 0.3175, 0.5228, 0.326, 0.4909, 0.3276, 0.5228, 0.326, 0.5418, 0.3267, 0.5422, 0.3348, 0.5228, 0.326, 0.5422, 0.3348, 0.5015, 0.366, 0.4909, 0.3276, 0.5228, 0.326, 0.5015, 0.366, 0.5672, 0.4146, 0.5211, 0.4023, 0.5662, 0.3589, 0.5015, 0.366, 0.5662, 0.3589, 0.5211, 0.4023, 0.5211, 0.4023, 0.5561, 0.4282, 0.5017, 0.452, 0.4918, 0.2948, 0.4917, 0.3182, 0.4334, 0.3405, 0.5418, 0.3267, 0.5652, 0.3079, 0.5574, 0.3392, 0.5422, 0.3348, 0.5679, 0.3506, 0.5662, 0.3589, 0.5561, 0.4282, 0.5295, 0.4462, 0.5017, 0.452, 0.184, 0.6873, 0.1919, 0.7123, 0.1704, 0.7143, 0.1654, 0.7213, 0.177, 0.7283, 0.1572, 0.717, 0.2009, 0.7325, 0.177, 0.7283, 0.1704, 0.7143, 0.2009, 0.7325, 0.1704, 0.7143, 0.1975, 0.724, 0.1501, 0.7079, 0.1424, 0.6778, 0.1704, 0.7143, 0.1664, 0.727, 0.1603, 0.7222, 0.1572, 0.717, 0.1501, 0.7079, 0.144, 0.7021, 0.1424, 0.6778, 0.5839, 0.9489, 0.5951, 0.9473, 0.5921, 0.9572, 0.5429, 0.9492, 0.5839, 0.9489, 0.5811, 0.9607, 0.5839, 0.9489, 0.5921, 0.9572, 0.5811, 0.9607, 0.5994, 0.9591, 0.5921, 0.9572, 0.6051, 0.9473, 0.6144, 0.9427, 0.6139, 0.9493, 0.6051, 0.9473, 0.561, 0.9187, 0.5814, 0.9277, 0.5839, 0.9489, 0.5948, 0.9703, 0.5835, 0.9685, 0.5994, 0.9591, 0.5337, 0.9727, 0.5811, 0.9607, 0.5835, 0.9685, 0.1572, 0.5569, 0.1616, 0.5367, 0.167, 0.5424, 0.1616, 0.5367, 0.212, 0.5278, 0.167, 0.5424, 0.8276, 0.5597, 0.8241, 0.5624, 0.7927, 0.5547, 0.8002, 0.5483, 0.8409, 0.5502, 0.8276, 0.5597, 0.7927, 0.5547, 0.8241, 0.5624, 0.804, 0.5858, 0.8344, 0.5242, 0.8502, 0.539, 0.8165, 0.5225, 0.8545, 0.5597, 0.8503, 0.5614, 0.8559, 0.5475, 0.3355, 0.7018, 0.3456, 0.7041, 0.2858, 0.7202, 0.6725, 0.7069, 0.6833, 0.7128, 0.6762, 0.7143, 0.6725, 0.7069, 0.6762, 0.7143, 0.6624, 0.7056, 0.6597, 0.7229, 0.6709, 0.7187, 0.7159, 0.7379, 0.653, 0.6996, 0.6582, 0.71, 0.65, 0.7039, 0.6527, 0.7113, 0.6582, 0.71, 0.6652, 0.7127, 0.679, 0.7342, 0.6597, 0.7229, 0.7159, 0.7379, 0.7113, 0.7281, 0.7159, 0.7379, 0.6709, 0.7187, 0.7113, 0.7281, 0.6709, 0.7187, 0.6762, 0.7143, 0.6348, 0.6955, 0.6466, 0.7059, 0.6446, 0.7107, 0.3071, 0.5665, 0.3344, 0.5423, 0.3447, 0.5563, 0.3258, 0.5254, 0.3378, 0.5376, 0.3232, 0.5305, 0.3499, 0.5421, 0.3575, 0.5484, 0.3461, 0.5458, 0.3591, 0.5421, 0.3575, 0.5484, 0.3499, 0.5421, 0.3485, 0.5495, 0.3496, 0.5571, 0.3344, 0.5423, 0.3461, 0.5458, 0.3485, 0.5495, 0.3358, 0.5383, 0.3499, 0.5421, 0.3461, 0.5458, 0.3378, 0.5376, 0.3591, 0.5421, 0.3499, 0.5421, 0.3417, 0.5344, 0.3232, 0.5305, 0.3358, 0.5383, 0.3344, 0.5423, 0.3258, 0.5254, 0.3232, 0.5305, 0.2873, 0.5214, 0.6545, 0.5547, 0.663, 0.5396, 0.6713, 0.5612, 0.6402, 0.5569, 0.663, 0.5396, 0.647, 0.5544, 0.6821, 0.5245, 0.7004, 0.5209, 0.663, 0.5396, 0.2068, 0.5519, 0.1862, 0.6175, 0.1696, 0.5901, 0.1914, 0.6525, 0.1776, 0.6256, 0.1919, 0.6254, 0.1914, 0.6525, 0.1798, 0.6551, 0.1776, 0.6256, 0.1862, 0.6175, 0.1919, 0.6254, 0.1776, 0.6256, 0.1862, 0.6175, 0.1708, 0.6177, 0.1696, 0.5901, 0.1798, 0.6551, 0.1424, 0.6778, 0.1366, 0.6528, 0.1708, 0.6177, 0.1776, 0.6256, 0.1395, 0.6299, 0.1513, 0.6107, 0.1708, 0.6177, 0.1395, 0.6299, 0.1289, 0.5982, 0.1329, 0.6037, 0.1274, 0.624, 0.1366, 0.6528, 0.1424, 0.6778, 0.1326, 0.6634, 0.2141, 0.6788, 0.1912, 0.6859, 0.1914, 0.6525, 0.1912, 0.6859, 0.184, 0.6873, 0.1798, 0.6551, 0.1348, 0.6101, 0.1395, 0.6299, 0.1274, 0.624, 0.4507, 0.9259, 0.475, 0.9377, 0.4333, 0.9318, 0.5198, 0.9358, 0.5109, 0.9616, 0.4909, 0.9561, 0.5429, 0.9492, 0.5337, 0.9727, 0.5109, 0.9616, 0.4909, 0.9561, 0.505, 0.9837, 0.4671, 0.9744, 0.5109, 0.9616, 0.505, 0.9837, 0.4909, 0.9561, 0.4406, 0.9903, 0.4671, 0.9744, 0.4788, 0.9937, 0.505, 0.9837, 0.5337, 0.9727, 0.5314, 0.9886, 0.4406, 0.9903, 0.4788, 0.9937, 0.4439, 1.0, 0.8414, 0.6741, 0.8075, 0.6459, 0.8399, 0.6278, 0.8075, 0.6459, 0.7938, 0.6126, 0.8399, 0.6278, 0.8438, 0.6785, 0.8414, 0.6741, 0.8478, 0.667, 0.8399, 0.6278, 0.8361, 0.5925, 0.8502, 0.61, 0.8532, 0.6537, 0.852, 0.6455, 0.8569, 0.6428, 0.852, 0.6455, 0.8502, 0.61, 0.8558, 0.6163, 0.8593, 0.6711, 0.8532, 0.6537, 0.8667, 0.6441, 0.8558, 0.6163, 0.8587, 0.6044, 0.8667, 0.6441, 0.5147, 0.2518, 0.5185, 0.272, 0.4812, 0.2615, 0.804, 0.5858, 0.8241, 0.5624, 0.8361, 0.5925, 0.8587, 0.6044, 0.8484, 0.5724, 0.8503, 0.5614, 0.8643, 0.5964, 0.8545, 0.5597, 0.8649, 0.5691, 0.8644, 0.693, 0.8593, 0.6711, 0.8709, 0.6757, 0.8369, 0.6966, 0.8414, 0.6741, 0.8438, 0.6785, 0.4997, 0.3175, 0.4918, 0.2948, 0.5185, 0.272, 0.4918, 0.2948, 0.4324, 0.2579, 0.4825, 0.2801, 0.5185, 0.272, 0.4918, 0.2948, 0.4812, 0.2615, 0.5444, 0.2737, 0.5466, 0.2568, 0.5616, 0.2408, 0.5185, 0.272, 0.5147, 0.2518, 0.5466, 0.2568, 0.5147, 0.2518, 0.4812, 0.2615, 0.4762, 0.2436, 0.5616, 0.2408, 0.5299, 0.2308, 0.5617, 0.232, 0.504, 0.2388, 0.4762, 0.2436, 0.4556, 0.2161, 0.444, 0.1858, 0.4556, 0.2161, 0.4338, 0.2116, 0.504, 0.2388, 0.4556, 0.2161, 0.481, 0.1867, 0.5652, 0.3079, 0.5418, 0.3267, 0.5444, 0.2737, 0.5228, 0.326, 0.4997, 0.3175, 0.534, 0.2996, 0.4917, 0.3182, 0.4918, 0.2948, 0.4997, 0.3175, 0.243, 0.5665, 0.2313, 0.5481, 0.247, 0.5472, 0.4762, 0.2436, 0.4324, 0.2579, 0.4338, 0.2116, 0.2873, 0.5214, 0.2969, 0.5275, 0.2724, 0.5227, 0.247, 0.5472, 0.2313, 0.5481, 0.2423, 0.5237, 0.2633, 0.533, 0.247, 0.5472, 0.2423, 0.5237, 0.2423, 0.5237, 0.2068, 0.5519, 0.212, 0.5278, 0.2969, 0.5275, 0.2832, 0.5344, 0.2724, 0.5227, 0.2423, 0.5237, 0.212, 0.5278, 0.2221, 0.5098, 0.2738, 0.5128, 0.2667, 0.5142, 0.2499, 0.5035, 0.167, 0.5424, 0.212, 0.5278, 0.2068, 0.5519, 0.2667, 0.5142, 0.2738, 0.5128, 0.3258, 0.5254, 0.2873, 0.5214, 0.2667, 0.5142, 0.3258, 0.5254, 0.3232, 0.5305, 0.2969, 0.5275, 0.2873, 0.5214, 0.7927, 0.5547, 0.7857, 0.5489, 0.8002, 0.5483, 0.747, 0.5543, 0.7565, 0.5435, 0.7713, 0.5499, 0.7857, 0.5489, 0.7713, 0.5499, 0.7768, 0.5437, 0.7713, 0.5499, 0.7565, 0.5435, 0.7768, 0.5437, 0.7474, 0.5481, 0.749, 0.5316, 0.7565, 0.5435, 0.709, 0.5783, 0.6713, 0.5612, 0.7205, 0.5258, 0.7768, 0.5437, 0.7565, 0.5435, 0.7496, 0.5199, 0.7205, 0.5258, 0.6713, 0.5612, 0.7004, 0.5209, 0.7496, 0.5199, 0.7609, 0.5123, 0.7768, 0.5437, 0.7496, 0.5199, 0.734, 0.5168, 0.7499, 0.5156, 0.7768, 0.5437, 0.7609, 0.5123, 0.7662, 0.5063, 0.735, 0.5122, 0.734, 0.5168, 0.7141, 0.5143, 0.734, 0.5168, 0.735, 0.5122, 0.7499, 0.5156, 0.734, 0.5168, 0.7205, 0.5258, 0.7141, 0.5143, 0.7205, 0.5258, 0.7004, 0.5209, 0.7141, 0.5143, 0.7153, 0.511, 0.7141, 0.5143, 0.7079, 0.5065, 0.7141, 0.5143, 0.7153, 0.511, 0.735, 0.5122, 0.735, 0.5122, 0.7153, 0.511, 0.7645, 0.5028, 0.7664, 0.5832, 0.747, 0.5543, 0.7713, 0.5499, 0.6821, 0.5245, 0.6741, 0.5206, 0.7079, 0.5065, 0.5491, 0.4695, 0.5232, 0.4788, 0.5295, 0.4462, 0.4716, 0.5241, 0.4196, 0.5466, 0.4288, 0.517, 0.5491, 0.4695, 0.5635, 0.534, 0.5232, 0.4788, 0.5635, 0.534, 0.5162, 0.5408, 0.5232, 0.4788, 0.5162, 0.5408, 0.4947, 0.4666, 0.5232, 0.4788, 0.4716, 0.5241, 0.4288, 0.517, 0.4465, 0.4967, 0.5017, 0.452, 0.4947, 0.4666, 0.4679, 0.456, 0.4465, 0.4967, 0.4288, 0.517, 0.4294, 0.4992, 0.4311, 0.4838, 0.4465, 0.4967, 0.4294, 0.4992, 0.4465, 0.4967, 0.4311, 0.4838, 0.4947, 0.4666, 0.5668, 0.4686, 0.5491, 0.4695, 0.5561, 0.4282, 0.5668, 0.4686, 0.5635, 0.534, 0.5491, 0.4695, 0.3619, 0.6939, 0.3179, 0.649, 0.3449, 0.6421, 0.3562, 0.6222, 0.3493, 0.6335, 0.3339, 0.6329, 0.3339, 0.6329, 0.29, 0.6061, 0.3471, 0.5955, 0.3339, 0.6329, 0.3493, 0.6335, 0.3449, 0.6421, 0.29, 0.6061, 0.3071, 0.5665, 0.3471, 0.5955, 0.3449, 0.6421, 0.3493, 0.6335, 0.3788, 0.6647, 0.3788, 0.6647, 0.3493, 0.6335, 0.3622, 0.6333, 0.375, 0.5605, 0.3684, 0.5893, 0.3625, 0.5647, 0.3788, 0.6647, 0.3622, 0.6333, 0.3727, 0.6425, 0.3562, 0.6222, 0.4215, 0.6138, 0.3622, 0.6333, 0.3562, 0.6222, 0.3684, 0.5893, 0.4215, 0.6138, 0.3684, 0.5893, 0.4001, 0.5802, 0.4215, 0.6138, 0.3684, 0.5893, 0.375, 0.5605, 0.4001, 0.5802, 0.3727, 0.6425, 0.402, 0.6448, 0.3788, 0.6647, 0.4215, 0.6138, 0.4001, 0.5802, 0.4372, 0.5955, 0.4087, 0.6439, 0.402, 0.6448, 0.4308, 0.6167, 0.3179, 0.649, 0.3142, 0.6414, 0.3284, 0.6417, 0.3788, 0.6647, 0.402, 0.6448, 0.3873, 0.6986, 0.3619, 0.6939, 0.3449, 0.6421, 0.3788, 0.6647, 0.6714, 0.6365, 0.6451, 0.6332, 0.6688, 0.5996, 0.6714, 0.6365, 0.6369, 0.6657, 0.6451, 0.6332, 0.6688, 0.5996, 0.6425, 0.5977, 0.635, 0.5816, 0.6208, 0.5793, 0.635, 0.5816, 0.6425, 0.5977, 0.58, 0.6851, 0.5949, 0.6525, 0.6067, 0.6989, 0.626, 0.6305, 0.6369, 0.6657, 0.6161, 0.6557, 0.626, 0.6305, 0.6161, 0.6557, 0.6098, 0.6138, 0.6208, 0.5793, 0.6098, 0.6138, 0.6079, 0.5805, 0.6161, 0.6557, 0.5949, 0.6525, 0.6098, 0.6138, 0.6098, 0.6138, 0.5865, 0.6123, 0.6079, 0.5805, 0.6369, 0.6657, 0.6455, 0.6936, 0.6333, 0.6939, 0.5954, 0.5758, 0.6079, 0.5805, 0.5605, 0.5805, 0.5635, 0.534, 0.5954, 0.5758, 0.5605, 0.5805, 0.6369, 0.6657, 0.6333, 0.6939, 0.6195, 0.6963, 0.6161, 0.6557, 0.6195, 0.6963, 0.6067, 0.6989, 0.5331, 0.8355, 0.5121, 0.8142, 0.5401, 0.7876, 0.5401, 0.7876, 0.5121, 0.8142, 0.5038, 0.7824, 0.4816, 0.7958, 0.4733, 0.7452, 0.5038, 0.7824, 0.4655, 0.7765, 0.4635, 0.7456, 0.4733, 0.7452, 0.5417, 0.7485, 0.5033, 0.7405, 0.5429, 0.7375, 0.4924, 0.6821, 0.4658, 0.7319, 0.4574, 0.6781, 0.4574, 0.6781, 0.4658, 0.7319, 0.429, 0.7132, 0.2675, 0.6909, 0.3011, 0.7018, 0.2462, 0.708, 0.4619, 0.8226, 0.4655, 0.7765, 0.4816, 0.7958, 0.4619, 0.8226, 0.4442, 0.8118, 0.4655, 0.7765, 0.5713, 0.7466, 0.5417, 0.7485, 0.5429, 0.7375, 0.2482, 0.6709, 0.2462, 0.708, 0.2141, 0.6788, 0.2423, 0.7197, 0.2462, 0.708, 0.2858, 0.7202, 0.2146, 0.713, 0.2356, 0.7264, 0.1975, 0.724, 0.2216, 0.7394, 0.2213, 0.736, 0.23, 0.7326, 0.2434, 0.7254, 0.2858, 0.7202, 0.2609, 0.7427, 0.23, 0.7326, 0.2434, 0.7254, 0.2609, 0.7427, 0.2216, 0.7394, 0.2609, 0.7427, 0.2284, 0.7462, 0.8024, 0.7045, 0.797, 0.6964, 0.8227, 0.706, 0.2767, 0.675, 0.3011, 0.7018, 0.2675, 0.6909, 0.2009, 0.7325, 0.2216, 0.7394, 0.2214, 0.7458, 0.177, 0.7283, 0.2009, 0.7325, 0.2043, 0.7428, 0.1919, 0.7123, 0.2146, 0.713, 0.1975, 0.724, 0.7511, 0.6892, 0.797, 0.6964, 0.778, 0.7011, 0.778, 0.7011, 0.797, 0.6964, 0.8024, 0.7045, 0.778, 0.7011, 0.7807, 0.7065, 0.7637, 0.7134, 0.7734, 0.7147, 0.7637, 0.7134, 0.7807, 0.7065, 0.7216, 0.6983, 0.7337, 0.708, 0.6725, 0.7069, 0.6725, 0.7069, 0.7442, 0.7157, 0.6833, 0.7128, 0.7436, 0.7199, 0.7442, 0.7157, 0.7512, 0.7209, 0.7734, 0.7147, 0.7864, 0.7253, 0.7512, 0.7209, 0.6762, 0.7143, 0.7087, 0.7219, 0.7113, 0.7281, 0.7864, 0.7253, 0.8193, 0.7211, 0.817, 0.7342, 0.817, 0.7342, 0.7969, 0.739, 0.7864, 0.7253, 0.7864, 0.7253, 0.7969, 0.739, 0.7527, 0.7295, 0.7113, 0.7281, 0.7438, 0.7323, 0.7159, 0.7379, 0.7438, 0.7323, 0.7527, 0.7295, 0.7521, 0.7418, 0.7193, 0.6771, 0.7216, 0.6983, 0.6628, 0.697, 0.7734, 0.7147, 0.8201, 0.7129, 0.8193, 0.7211, 0.7293, 0.6752, 0.7511, 0.6892, 0.7337, 0.708, 0.797, 0.6964, 0.8302, 0.7007, 0.8227, 0.706, 0.7969, 0.739, 0.8163, 0.7491, 0.7593, 0.7492, 0.6628, 0.697, 0.7216, 0.6983, 0.6725, 0.7069, 0.2686, 0.573, 0.3071, 0.5665, 0.29, 0.6061, 0.2388, 0.6253, 0.29, 0.6061, 0.2603, 0.6331, 0.1919, 0.6254, 0.2287, 0.6246, 0.2189, 0.652, 0.2189, 0.652, 0.2287, 0.6246, 0.2354, 0.6311, 0.2354, 0.6311, 0.2603, 0.6331, 0.2588, 0.64, 0.2603, 0.6331, 0.29, 0.6061, 0.2779, 0.6404, 0.2588, 0.64, 0.2779, 0.6404, 0.2701, 0.6477, 0.2779, 0.6404, 0.2791, 0.6496, 0.2701, 0.6477, 0.3142, 0.6414, 0.3179, 0.649, 0.2976, 0.6492, 0.2896, 0.6574, 0.2791, 0.6496, 0.2976, 0.6492, 0.2482, 0.6709, 0.2791, 0.6496, 0.2767, 0.675, 0.2896, 0.6574, 0.3011, 0.7018, 0.2767, 0.675, 0.29, 0.6061, 0.3339, 0.6329, 0.3142, 0.6414, 0.3179, 0.649, 0.3619, 0.6939, 0.3011, 0.7018, 0.1919, 0.6254, 0.2189, 0.652, 0.1914, 0.6525, 0.2313, 0.5481, 0.2287, 0.6246, 0.1862, 0.6175, 0.4716, 0.5241, 0.5162, 0.5408, 0.5186, 0.5884, 0.4724, 0.5843, 0.475, 0.9377, 0.4803, 0.8875, 0.4995, 0.8886, 0.7577, 0.6014, 0.7546, 0.6273, 0.7056, 0.6291, 0.7038, 0.5944, 0.4372, 0.5955, 0.4196, 0.5466, 0.4455, 0.584, 0.4372, 0.5955, 0.4455, 0.584, 0.4724, 0.5843, 0.4308, 0.6167, 0.4215, 0.6138, 0.4372, 0.5955, 0.7577, 0.6014, 0.7267, 0.5684, 0.7664, 0.5832, 0.8484, 0.5724, 0.8446, 0.5731, 0.8404, 0.5675, 0.8503, 0.5614, 0.6714, 0.6365, 0.7015, 0.6018, 0.7056, 0.6291, 0.7546, 0.6273, 0.7217, 0.6516, 0.7127, 0.6396, 0.481, 0.1867, 0.4846, 0.1609, 0.5171, 0.1811, 0.444, 0.1858, 0.4338, 0.2116, 0.4334, 0.1557, 0.4334, 0.1557, 0.4329, 0.1259, 0.446, 0.1369, 0.5228, 0.326, 0.534, 0.2996, 0.5418, 0.3267, 0.4334, 0.3405, 0.4917, 0.3182, 0.431, 0.3745, 0.431, 0.3745, 0.4909, 0.3276, 0.5015, 0.366, 0.5017, 0.452, 0.4679, 0.456, 0.4824, 0.4004, 0.1704, 0.7143, 0.177, 0.7283, 0.1654, 0.7213, 0.1912, 0.6859, 0.2146, 0.713, 0.1919, 0.7123, 0.5951, 0.9473, 0.6051, 0.9473, 0.5921, 0.9572, 0.5835, 0.9685, 0.5905, 0.9733, 0.5861, 0.9763, 0.65, 0.7039, 0.6582, 0.71, 0.6527, 0.7113, 0.6466, 0.7059, 0.6624, 0.7056, 0.6628, 0.697, 0.6725, 0.7069, 0.6709, 0.7187, 0.6527, 0.7113, 0.6652, 0.7127, 0.1348, 0.6101, 0.1329, 0.6037, 0.1419, 0.6021, 0.1513, 0.6107, 0.3575, 0.5484, 0.3731, 0.5565, 0.3612, 0.557, 0.3461, 0.5458, 0.3575, 0.5484, 0.3485, 0.5495, 0.7004, 0.5209, 0.6713, 0.5612, 0.663, 0.5396, 0.1696, 0.5901, 0.1708, 0.6177, 0.1636, 0.6091, 0.1419, 0.6021, 0.1329, 0.6037, 0.1454, 0.554, 0.1572, 0.5569, 0.4671, 0.9744, 0.4406, 0.9903, 0.4321, 0.985, 0.4321, 0.97, 0.8478, 0.667, 0.8399, 0.6278, 0.852, 0.6455, 0.8532, 0.6537, 0.8414, 0.6741, 0.8302, 0.7007, 0.8075, 0.6459, 0.8361, 0.5925, 0.7938, 0.6126, 0.804, 0.5858, 0.8587, 0.6044, 0.8558, 0.6163, 0.8502, 0.61, 0.8484, 0.5724, 0.8503, 0.5614, 0.8545, 0.5597, 0.8643, 0.5964, 0.8587, 0.6044, 0.5147, 0.2518, 0.504, 0.2388, 0.5616, 0.2408, 0.5466, 0.2568, 0.5299, 0.2308, 0.5171, 0.1811, 0.5542, 0.1911, 0.5617, 0.232, 0.504, 0.2388, 0.5147, 0.2518, 0.4762, 0.2436, 0.5299, 0.2308, 0.504, 0.2388, 0.5171, 0.1811, 0.2686, 0.573, 0.2633, 0.533, 0.2832, 0.5344, 0.3071, 0.5665, 0.4812, 0.2615, 0.4825, 0.2801, 0.4324, 0.2579, 0.2667, 0.5142, 0.2724, 0.5227, 0.2423, 0.5237, 0.7857, 0.5489, 0.7768, 0.5437, 0.7662, 0.5063, 0.7782, 0.5102, 0.749, 0.5316, 0.7496, 0.5199, 0.7565, 0.5435, 0.7499, 0.5156, 0.735, 0.5122, 0.7572, 0.5083, 0.7609, 0.5123, 0.7664, 0.5832, 0.7713, 0.5499, 0.7927, 0.5547, 0.804, 0.5858, 0.2423, 0.7197, 0.2356, 0.7264, 0.2146, 0.713, 0.2462, 0.708, 0.7645, 0.5028, 0.7662, 0.5063, 0.7572, 0.5083, 0.8002, 0.5483, 0.8276, 0.5597, 0.7927, 0.5547, 0.5017, 0.452, 0.5295, 0.4462, 0.4947, 0.4666, 0.3449, 0.6421, 0.3179, 0.649, 0.3284, 0.6417, 0.429, 0.7132, 0.3873, 0.6986, 0.402, 0.6448, 0.4658, 0.7319, 0.5033, 0.7405, 0.4733, 0.7452, 0.4924, 0.6821, 0.5033, 0.7405, 0.4658, 0.7319, 0.2146, 0.713, 0.1912, 0.6859, 0.2141, 0.6788, 0.2858, 0.7202, 0.2462, 0.708, 0.3011, 0.7018, 0.1975, 0.724, 0.2283, 0.7297, 0.2213, 0.736, 0.2009, 0.7325, 0.7637, 0.7134, 0.7734, 0.7147, 0.7512, 0.7209, 0.7442, 0.7157, 0.2283, 0.7297, 0.23, 0.7326, 0.2213, 0.736, 0.7442, 0.7157, 0.7337, 0.708, 0.7637, 0.7134, 0.7293, 0.6752, 0.7337, 0.708, 0.7216, 0.6983, 0.7193, 0.6771, 0.7431, 0.7256, 0.7087, 0.7219, 0.7436, 0.7199, 0.7431, 0.7256, 0.7512, 0.7209, 0.7527, 0.7295, 0.7527, 0.7295, 0.7512, 0.7209, 0.7864, 0.7253, 0.7438, 0.7323, 0.7431, 0.7256, 0.7527, 0.7295, 0.7436, 0.7199, 0.6762, 0.7143, 0.6833, 0.7128, 0.7442, 0.7157, 0.2976, 0.6492, 0.2791, 0.6496, 0.2779, 0.6404, 0.29, 0.6061, 0.2701, 0.6477, 0.2482, 0.6709, 0.2588, 0.64, 0.2354, 0.6311, 0.2588, 0.64, 0.2482, 0.6709, 0.2189, 0.652, 0.2767, 0.675, 0.2791, 0.6496, 0.2896, 0.6574, 0.2287, 0.6246, 0.2367, 0.5919, 0.2354, 0.6311, 0.29, 0.6061, 0.2354, 0.6311, 0.2367, 0.5919, 0.29, 0.6061, 0.2367, 0.5919, 0.2686, 0.573, 0.243, 0.5665, 0.2686, 0.573, 0.2367, 0.5919])
me_cube.materials.append(mat_rockcolor)
me_cube.use_remesh_fix_poles = True
me_cube.use_remesh_preserve_attributes = False
me_cube.use_mirror_vertex_groups = False
me_cube.update()

# ---- objects
ob_cube = bpy.data.objects.new('Cube', me_cube)

# ---- transforms, parenting, visibility, modifiers, constraints
ob_cube.location = (0.0, 0.0, 0.0)
ob_cube.lineart.crease_threshold = 0.0

# ---- collection membership
col_collection.objects.link(ob_cube)

# ---- scene / render settings (as saved in the file)
scene.frame_start = 1; scene.frame_end = 250; scene.frame_set(1)
scene.render.engine = 'BLENDER_EEVEE_NEXT'
scene.cycles.use_denoising = False
scene.cycles.samples = 128
scene.cycles.sampling_pattern = 'TABULATED_SOBOL'
scene.cycles.use_adaptive_sampling = False
scene.cycles.use_light_tree = False
scene.view_settings.view_transform = 'Filmic'
bpy.context.view_layer.update()

# ---- added for rendering (the .blend has no active camera and no usable light): camera, sun
cam_auto = bpy.data.cameras.new('AutoCamera')
cam_auto.lens = 50.0
cam_auto.sensor_width = 36.0
cam_auto.clip_end = 1000.0
ob_auto_camera = bpy.data.objects.new('AutoCamera', cam_auto)
scene.collection.objects.link(ob_auto_camera)
ob_auto_camera.location = (3.22191, -3.88091, 2.59684)
ob_auto_camera.rotation_euler = (1.09748, -7.21219e-08, 0.694738)
scene.camera = ob_auto_camera
light_auto_sun = bpy.data.lights.new('AutoSun', 'SUN')
light_auto_sun.energy = 3.0
light_auto_sun.angle = 0.0523599
ob_auto_sun = bpy.data.objects.new('AutoSun', light_auto_sun)
scene.collection.objects.link(ob_auto_sun)
ob_auto_sun.rotation_euler = (0.872665, 0.174533, 0.523599)
bpy.context.view_layer.update()
